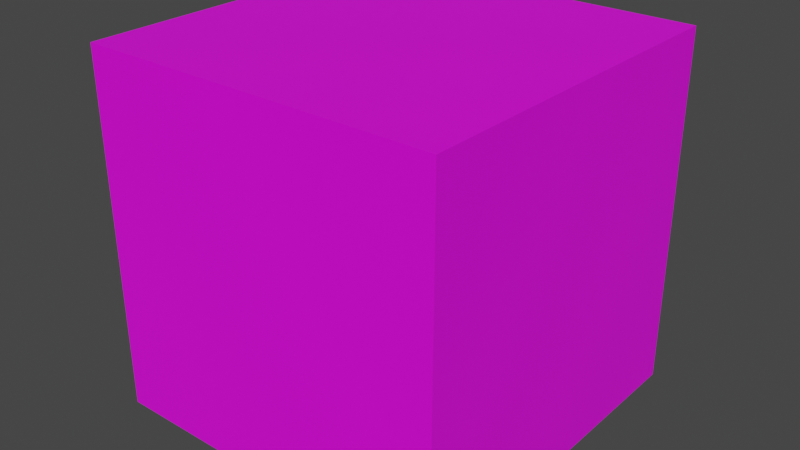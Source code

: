 # Source: cube.blend  (saved by Blender 3.3.6; exported with 4.5.12 LTS)
import bpy
from mathutils import Matrix  # noqa: F401  (used for matrix-valued properties, if any)

bpy.ops.wm.read_factory_settings(use_empty=True)
scene = bpy.context.scene
scene.name = 'Scene'

# ---- images (referenced by path relative to the original .blend; pixels are not part of the script)
import os
ASSET_DIR = os.environ.get("B2B_ASSET_DIR", "")  # directory of the original .blend (textures are referenced by path, not embedded)
HERE = os.path.dirname(os.path.abspath(__file__))  # packed textures are extracted next to this script under _unpacked/

def load_image(name, relpath, width, height, colorspace="sRGB"):
    """Load a texture the original file referenced (path relative to the .blend, or extracted next to this script)."""
    p = next((c for c in (os.path.join(HERE, relpath), os.path.join(ASSET_DIR, relpath)) if relpath and os.path.exists(c)), "")
    if p:
        img = bpy.data.images.load(p, check_existing=True)
        img.name = name
    else:  # same state as the original file: an image datablock whose file is absent (Cycles renders it pink)
        img = bpy.data.images.new(name, width, height)
        img.source = "FILE"
        img.filepath = "//" + (relpath or name)
    img.colorspace_settings.name = colorspace
    return img
img_texture_jpg = load_image('texture.jpg', 'texture.jpg', 1024, 1024, 'sRGB')

# ---- materials (node trees are filled in below, after node groups)
mat_cubematerial = bpy.data.materials.new('cubeMaterial')
mat_cubematerial.use_transparent_shadow = False
mat_cubematerial.preview_render_type = 'CUBE'

# ---- material node trees
mat_cubematerial.use_nodes = True; mat_cubematerial.node_tree.nodes.clear()
_N = mat_cubematerial.node_tree.nodes; _L = mat_cubematerial.node_tree.links
n0 = _N.new('ShaderNodeBsdfPrincipled'); n0.name = 'Principled BSDF'; n0.location = (10, 300)
n0.distribution = 'GGX'
n0.subsurface_method = 'RANDOM_WALK_SKIN'
n0.inputs[3].default_value = 1.45
n0.inputs[27].default_value = (0.0, 0.0, 0.0, 1.0)
n0.inputs[28].default_value = 1.0
n1 = _N.new('ShaderNodeOutputMaterial'); n1.name = 'Material Output'; n1.location = (300, 300)
n2 = _N.new('ShaderNodeTexImage'); n2.name = 'Image Texture'; n2.location = (-280, 275)
n2.image = img_texture_jpg
_L.new(n0.outputs[0], n1.inputs[0])
_L.new(n2.outputs[0], n0.inputs[0])
n1.is_active_output = True

# ---- world
world_world = bpy.data.worlds.new('World'); scene.world = world_world
world_world.use_nodes = True; world_world.node_tree.nodes.clear()
_N = world_world.node_tree.nodes; _L = world_world.node_tree.links
n0 = _N.new('ShaderNodeOutputWorld'); n0.name = 'World Output'; n0.location = (300, 300)
n1 = _N.new('ShaderNodeBackground'); n1.name = 'Background'; n1.location = (10, 300)
n1.inputs[0].default_value = (0.05088, 0.05088, 0.05088, 1.0)
_L.new(n1.outputs[0], n0.inputs[0])
n0.is_active_output = True
world_world.color = (0.05088, 0.05088, 0.05088)
world_world.use_sun_shadow = False
world_world.sun_shadow_jitter_overblur = 0.0

# ---- meshes
me_cube = bpy.data.meshes.new('Cube')
me_cube.from_pydata([(-1.0, -1.0, -1.0), (-1.0, -1.0, 1.0), (-1.0, 1.0, -1.0), (-1.0, 1.0, 1.0), (1.0, -1.0, -1.0), (1.0, -1.0, 1.0), (1.0, 1.0, -1.0), (1.0, 1.0, 1.0)], [], [(0, 1, 3, 2), (2, 3, 7, 6), (6, 7, 5, 4), (4, 5, 1, 0), (2, 6, 4, 0), (7, 3, 1, 5)])
_uv = me_cube.uv_layers.new(name='UVMap')
_uv.uv.foreach_set('vector', [0.625, 1.0, 0.375, 1.0, 0.375, 0.75, 0.625, 0.75, 0.625, 0.75, 0.375, 0.75, 0.375, 0.5, 0.625, 0.5, 0.625, 0.5, 0.375, 0.5, 0.375, 0.25, 0.625, 0.25, 0.625, 0.25, 0.375, 0.25, 0.375, 0.0, 0.625, 0.0, 0.875, 0.5, 0.625, 0.5, 0.625, 0.25, 0.875, 0.25, 0.375, 0.5, 0.125, 0.5, 0.125, 0.25, 0.375, 0.25])
me_cube.materials.append(mat_cubematerial)
me_cube.update()

# ---- objects
ob_cube = bpy.data.objects.new('Cube', me_cube)

# ---- transforms, parenting, visibility, modifiers, constraints
ob_cube.location = (0.0, 0.0, 0.0)

# ---- collection membership
scene.collection.objects.link(ob_cube)

# ---- scene / render settings (as saved in the file)
scene.frame_start = 1; scene.frame_end = 250; scene.frame_set(1)
scene.render.engine = 'BLENDER_EEVEE_NEXT'
scene.cycles.sampling_pattern = 'TABULATED_SOBOL'
scene.cycles.use_light_tree = False
scene.view_settings.view_transform = 'Filmic'
bpy.context.view_layer.update()

# ---- added for rendering (the .blend has no active camera and no usable light): camera, sun
cam_auto = bpy.data.cameras.new('AutoCamera')
cam_auto.lens = 50.0
cam_auto.sensor_width = 36.0
cam_auto.clip_end = 1000.0
ob_auto_camera = bpy.data.objects.new('AutoCamera', cam_auto)
scene.collection.objects.link(ob_auto_camera)
ob_auto_camera.location = (3.20507, -3.84609, 2.56406)
ob_auto_camera.rotation_euler = (1.09748, -7.21219e-08, 0.694738)
scene.camera = ob_auto_camera
light_auto_sun = bpy.data.lights.new('AutoSun', 'SUN')
light_auto_sun.energy = 3.0
light_auto_sun.angle = 0.0523599
ob_auto_sun = bpy.data.objects.new('AutoSun', light_auto_sun)
scene.collection.objects.link(ob_auto_sun)
ob_auto_sun.rotation_euler = (0.872665, 0.174533, 0.523599)
bpy.context.view_layer.update()
